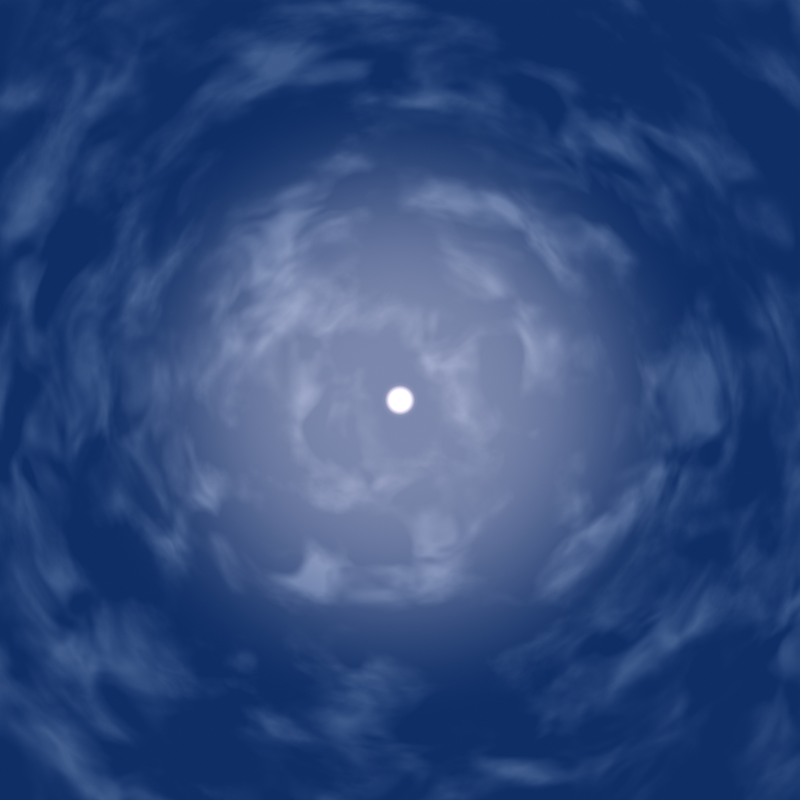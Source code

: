 # Source: sky.blend  (saved by Blender 3.3.6; exported with 4.5.12 LTS)
import bpy
from mathutils import Matrix  # noqa: F401  (used for matrix-valued properties, if any)

bpy.ops.wm.read_factory_settings(use_empty=True)
scene = bpy.context.scene
scene.name = 'Scene'

# ---- collections
col_collection = bpy.data.collections.new('Collection'); scene.collection.children.link(col_collection)

# ---- world
world_dynamic_1 = bpy.data.worlds.new('Dynamic_1'); scene.world = world_dynamic_1
world_dynamic_1.use_nodes = True; world_dynamic_1.node_tree.nodes.clear()
_N = world_dynamic_1.node_tree.nodes; _L = world_dynamic_1.node_tree.links
n0 = _N.new('ShaderNodeBackground'); n0.name = 'Scene_Brightness'; n0.location = (6708, 360)
n1 = _N.new('ShaderNodeTexCoord'); n1.name = 'Texture Coordinate'; n1.location = (244, 1005)
n2 = _N.new('ShaderNodeMapping'); n2.name = 'Mapping'; n2.location = (787, 730)
n2.vector_type = 'NORMAL'
n3 = _N.new('ShaderNodeNormal'); n3.name = 'Sky_normal'; n3.location = (1220, 685)
n4 = _N.new('ShaderNodeValToRGB'); n4.name = 'ColorRamp'; n4.location = (1671, 415)
n4.color_ramp.interpolation = 'EASE'
while len(n4.color_ramp.elements) > 1: n4.color_ramp.elements.remove(n4.color_ramp.elements[-1])
n4.color_ramp.elements[0].position = 0.969; n4.color_ramp.elements[0].color = (0.0, 0.0, 0.0, 1.0)
_e = n4.color_ramp.elements.new(1.0); _e.color = (1.0, 1.0, 1.0, 1.0)
n5 = _N.new('ShaderNodeValToRGB'); n5.name = 'ColorRamp.001'; n5.location = (2197, 415)
n5.color_ramp.interpolation = 'EASE'
while len(n5.color_ramp.elements) > 1: n5.color_ramp.elements.remove(n5.color_ramp.elements[-1])
n5.color_ramp.elements[0].position = 0.991; n5.color_ramp.elements[0].color = (0.0, 0.0, 0.0, 1.0)
_e = n5.color_ramp.elements.new(1.0); _e.color = (1.0, 1.0, 1.0, 1.0)
n6 = _N.new('ShaderNodeValToRGB'); n6.name = 'ColorRamp.002'; n6.location = (2197, 415)
n6.color_ramp.interpolation = 'EASE'
while len(n6.color_ramp.elements) > 1: n6.color_ramp.elements.remove(n6.color_ramp.elements[-1])
n6.color_ramp.elements[0].position = 0.779; n6.color_ramp.elements[0].color = (0.0, 0.0, 0.0, 1.0)
_e = n6.color_ramp.elements.new(1.0); _e.color = (1.0, 1.0, 1.0, 1.0)
n7 = _N.new('ShaderNodeMath'); n7.name = 'Math'; n7.location = (2197, 685)
n7.operation = 'MULTIPLY'
n7.inputs[1].default_value = 0.2
n8 = _N.new('ShaderNodeMath'); n8.name = 'Math.001'; n8.location = (3294, 685)
n8.operation = 'MULTIPLY'
n8.inputs[1].default_value = 2.0
n9 = _N.new('ShaderNodeMath'); n9.name = 'Math.002'; n9.location = (2745, 415)
n9.operation = 'MULTIPLY'
n9.inputs[1].default_value = 40.9
n10 = _N.new('ShaderNodeMath'); n10.name = 'Math.003'; n10.location = (3294, 415)
n10.operation = 'SUBTRACT'
n10.inputs[1].default_value = 1.0
n11 = _N.new('ShaderNodeMix'); n11.name = 'Soft_hard'; n11.location = (3819, 550)
n11.data_type = 'RGBA'
n11.inputs[0].default_value = 1.0
n12 = _N.new('ShaderNodeMix'); n12.name = 'Mix'; n12.location = (3819, 185)
n12.data_type = 'RGBA'
n12.inputs[0].default_value = 0.466
n13 = _N.new('ShaderNodeMix'); n13.name = 'Mix.001'; n13.location = (4344, 630)
n13.data_type = 'RGBA'
n13.blend_type = 'MULTIPLY'
n13.inputs[0].default_value = 1.0
n14 = _N.new('ShaderNodeMix'); n14.name = 'Mix.002'; n14.location = (4344, 90)
n14.data_type = 'RGBA'
n14.blend_type = 'MULTIPLY'
n14.inputs[0].default_value = 1.0
n15 = _N.new('ShaderNodeMix'); n15.name = 'Mix.003'; n15.location = (4782, 610)
n15.data_type = 'RGBA'
n15.inputs[6].default_value = (0.0, 0.0, 0.0, 1.0)
n16 = _N.new('ShaderNodeMix'); n16.name = 'Mix.004'; n16.location = (5132, 270)
n16.data_type = 'RGBA'
n16.inputs[6].default_value = (0.0, 0.0, 0.0, 1.0)
n16.inputs[7].default_value = (1.0, 0.82, 0.65, 1.0)
n17 = _N.new('ShaderNodeGamma'); n17.name = 'Gamma'; n17.location = (5132, 610)
n17.inputs[1].default_value = 2.3
n18 = _N.new('ShaderNodeGamma'); n18.name = 'Sun_value'; n18.location = (5524, 610)
n19 = _N.new('ShaderNodeGamma'); n19.name = 'Shadow_color_saturation'; n19.location = (5524, 880)
n20 = _N.new('ShaderNodeMix'); n20.name = 'Mix.005'; n20.location = (5941, 610)
n20.data_type = 'RGBA'
n20.blend_type = 'ADD'
n20.inputs[0].default_value = 1.0
n21 = _N.new('ShaderNodeMix'); n21.name = 'Mix.006'; n21.location = (5524, 340)
n21.data_type = 'RGBA'
n21.blend_type = 'ADD'
n21.inputs[0].default_value = 1.0
n22 = _N.new('ShaderNodeMix'); n22.name = 'Mix.007'; n22.location = (6314, 360)
n22.data_type = 'RGBA'
n23 = _N.new('ShaderNodeLightPath'); n23.name = 'Light Path'; n23.location = (5941, 130)
n24 = _N.new('ShaderNodeMapping'); n24.name = 'Mapping.001'; n24.location = (2197, 1510)
n24.inputs[3].default_value = (1.5, 1.5, 6.0)
n25 = _N.new('ShaderNodeTexNoise'); n25.name = 'Noise Texture'; n25.location = (2745, 1780)
n25.inputs[2].default_value = 3.8
n25.inputs[3].default_value = 2.4
n25.inputs[8].default_value = 0.5
n26 = _N.new('ShaderNodeTexNoise'); n26.name = 'Noise Texture.001'; n26.location = (2745, 1510)
n26.inputs[2].default_value = 2.0
n26.inputs[3].default_value = 10.0
n26.inputs[8].default_value = 0.2
n27 = _N.new('ShaderNodeValToRGB'); n27.name = 'ColorRamp.003'; n27.location = (3294, 1780)
while len(n27.color_ramp.elements) > 1: n27.color_ramp.elements.remove(n27.color_ramp.elements[-1])
n27.color_ramp.elements[0].position = 0.408; n27.color_ramp.elements[0].color = (0.0, 0.0, 0.0, 1.0)
_e = n27.color_ramp.elements.new(0.649); _e.color = (1.0, 1.0, 1.0, 1.0)
n28 = _N.new('ShaderNodeValToRGB'); n28.name = 'ColorRamp.004'; n28.location = (3294, 1510)
while len(n28.color_ramp.elements) > 1: n28.color_ramp.elements.remove(n28.color_ramp.elements[-1])
n28.color_ramp.elements[0].position = 0.408; n28.color_ramp.elements[0].color = (0.0, 0.0, 0.0, 1.0)
_e = n28.color_ramp.elements.new(0.576); _e.color = (1.0, 1.0, 1.0, 1.0)
n29 = _N.new('ShaderNodeValToRGB'); n29.name = 'ColorRamp.005'; n29.location = (3819, 820)
while len(n29.color_ramp.elements) > 1: n29.color_ramp.elements.remove(n29.color_ramp.elements[-1])
n29.color_ramp.elements[0].position = 0.0; n29.color_ramp.elements[0].color = (0.419, 0.419, 0.419, 0.419)
_e = n29.color_ramp.elements.new(0.16); _e.color = (1.0, 1.0, 1.0, 1.0)
_e = n29.color_ramp.elements.new(0.435); _e.color = (1.0, 1.0, 1.0, 1.0)
n30 = _N.new('ShaderNodeValToRGB'); n30.name = 'ColorRamp.006'; n30.location = (4344, 1360)
while len(n30.color_ramp.elements) > 1: n30.color_ramp.elements.remove(n30.color_ramp.elements[-1])
n30.color_ramp.elements[0].position = 0.0; n30.color_ramp.elements[0].color = (0.0, 0.0, 0.0, 0.0)
_e = n30.color_ramp.elements.new(0.187); _e.color = (1.0, 1.0, 1.0, 1.0)
_e = n30.color_ramp.elements.new(0.435); _e.color = (1.0, 1.0, 1.0, 1.0)
n31 = _N.new('ShaderNodeValToRGB'); n31.name = 'ColorRamp.007'; n31.location = (3819, 1090)
while len(n31.color_ramp.elements) > 1: n31.color_ramp.elements.remove(n31.color_ramp.elements[-1])
n31.color_ramp.elements[0].position = 0.0; n31.color_ramp.elements[0].color = (1.0, 1.0, 0.9174, 1.0)
_e = n31.color_ramp.elements.new(0.469); _e.color = (0.0, 0.0, 0.0, 1.0)
n32 = _N.new('ShaderNodeMix'); n32.name = 'Cloud_color'; n32.location = (3819, 1550)
n32.data_type = 'RGBA'
n32.inputs[6].default_value = (0.2, 0.2, 0.2, 1.0)
n32.inputs[7].default_value = (0.0, 0.0, 0.0, 1.0)
n33 = _N.new('ShaderNodeMix'); n33.name = 'Cloud_density'; n33.location = (4344, 1630)
n33.data_type = 'RGBA'
n33.blend_type = 'MULTIPLY'
n33.inputs[0].default_value = 1.0
n34 = _N.new('ShaderNodeMix'); n34.name = 'Mix.008'; n34.location = (4782, 1360)
n34.data_type = 'RGBA'
n34.blend_type = 'MULTIPLY'
n34.inputs[0].default_value = 1.0
n35 = _N.new('ShaderNodeMix'); n35.name = 'Sky_and_Horizon_colors'; n35.location = (4344, 1090)
n35.data_type = 'RGBA'
n35.inputs[6].default_value = (0.02884, 0.09024, 0.2, 1.0)
n35.inputs[7].default_value = (0.2, 0.2, 0.2, 1.0)
n36 = _N.new('ShaderNodeMix'); n36.name = 'Mix.009'; n36.location = (4782, 880)
n36.data_type = 'RGBA'
n36.blend_type = 'MULTIPLY'
n36.inputs[0].default_value = 1.0
n37 = _N.new('ShaderNodeMix'); n37.name = 'Cloud_opacity'; n37.location = (5132, 880)
n37.data_type = 'RGBA'
n37.blend_type = 'SCREEN'
n38 = _N.new('ShaderNodeSeparateRGB'); n38.name = 'Separate RGB'; n38.location = (787, 1370)
n39 = _N.new('ShaderNodeMath'); n39.name = 'Math.004'; n39.location = (1220, 1235)
n40 = _N.new('ShaderNodeCombineRGB'); n40.name = 'Combine RGB'; n40.location = (1671, 1510)
n41 = _N.new('ShaderNodeMix'); n41.name = 'Sun_color'; n41.location = (4344, 360)
n41.data_type = 'RGBA'
n41.blend_type = 'MULTIPLY'
n41.inputs[0].default_value = 1.0
n41.inputs[6].default_value = (1.0, 0.9409, 0.7073, 1.0)
n41.inputs[7].default_value = (32.0, 30.0, 30.0, 200.0)
n42 = _N.new('ShaderNodeNormal'); n42.name = 'Normal'; n42.location = (3294, 1070)
n43 = _N.new('ShaderNodeOutputWorld'); n43.name = 'World Output'; n43.location = (7167, 360)
_L.new(n0.outputs[0], n43.inputs[0])
_L.new(n7.outputs[0], n8.inputs[0])
_L.new(n9.outputs[0], n10.inputs[0])
_L.new(n6.outputs[0], n7.inputs[0])
_L.new(n5.outputs[0], n9.inputs[0])
_L.new(n8.outputs[0], n11.inputs[6])
_L.new(n10.outputs[0], n11.inputs[7])
_L.new(n8.outputs[0], n12.inputs[6])
_L.new(n5.outputs[0], n12.inputs[7])
_L.new(n11.outputs[2], n13.inputs[6])
_L.new(n12.outputs[2], n14.inputs[6])
_L.new(n13.outputs[2], n15.inputs[0])
_L.new(n14.outputs[2], n16.inputs[0])
_L.new(n20.outputs[2], n22.inputs[6])
_L.new(n21.outputs[2], n22.inputs[7])
_L.new(n23.outputs[0], n22.inputs[0])
_L.new(n17.outputs[0], n18.inputs[0])
_L.new(n15.outputs[2], n17.inputs[0])
_L.new(n22.outputs[2], n0.inputs[0])
_L.new(n24.outputs[0], n26.inputs[0])
_L.new(n24.outputs[0], n25.inputs[0])
_L.new(n41.outputs[2], n15.inputs[7])
_L.new(n28.outputs[0], n32.inputs[0])
_L.new(n32.outputs[2], n33.inputs[6])
_L.new(n27.outputs[0], n33.inputs[7])
_L.new(n30.outputs[0], n34.inputs[7])
_L.new(n31.outputs[0], n35.inputs[0])
_L.new(n35.outputs[2], n36.inputs[7])
_L.new(n29.outputs[0], n36.inputs[6])
_L.new(n36.outputs[2], n37.inputs[6])
_L.new(n33.outputs[2], n34.inputs[6])
_L.new(n34.outputs[2], n37.inputs[7])
_L.new(n19.outputs[0], n20.inputs[6])
_L.new(n37.outputs[2], n19.inputs[0])
_L.new(n29.outputs[0], n13.inputs[7])
_L.new(n18.outputs[0], n20.inputs[7])
_L.new(n25.outputs[0], n27.inputs[0])
_L.new(n26.outputs[0], n28.inputs[0])
_L.new(n42.outputs[1], n29.inputs[0])
_L.new(n42.outputs[1], n31.inputs[0])
_L.new(n42.outputs[1], n30.inputs[0])
_L.new(n40.outputs[0], n24.inputs[0])
_L.new(n1.outputs[0], n42.inputs[0])
_L.new(n29.outputs[0], n14.inputs[7])
_L.new(n1.outputs[0], n38.inputs[0])
_L.new(n38.outputs[1], n40.inputs[1])
_L.new(n38.outputs[2], n40.inputs[2])
_L.new(n38.outputs[0], n39.inputs[1])
_L.new(n39.outputs[0], n40.inputs[0])
_L.new(n3.outputs[1], n4.inputs[0])
_L.new(n4.outputs[0], n5.inputs[0])
_L.new(n3.outputs[1], n6.inputs[0])
_L.new(n2.outputs[0], n3.inputs[0])
_L.new(n1.outputs[0], n2.inputs[0])
_L.new(n37.outputs[2], n21.inputs[6])
_L.new(n16.outputs[2], n21.inputs[7])
n43.is_active_output = True
world_dynamic_1.use_sun_shadow = False
world_dynamic_1.sun_shadow_jitter_overblur = 0.0
world_dynamic_1.cycles.sample_map_resolution = 2048

# ---- cameras
cam_camera = bpy.data.cameras.new('Camera')
cam_camera.clip_end = 100.0
cam_camera.lens = 18.0
cam_camera.ortho_scale = 7.314
cam_camera.lens_unit = 'FOV'
cam_camera_001 = bpy.data.cameras.new('Camera.001')
cam_camera_001.clip_end = 100.0
cam_camera_001.lens = 18.0
cam_camera_001.ortho_scale = 7.314
cam_camera_001.lens_unit = 'FOV'
cam_camera_002 = bpy.data.cameras.new('Camera.002')
cam_camera_002.clip_end = 100.0
cam_camera_002.lens = 18.0
cam_camera_002.ortho_scale = 7.314
cam_camera_002.lens_unit = 'FOV'
cam_camera_003 = bpy.data.cameras.new('Camera.003')
cam_camera_003.clip_end = 100.0
cam_camera_003.lens = 18.0
cam_camera_003.ortho_scale = 7.314
cam_camera_003.lens_unit = 'FOV'
cam_camera_004 = bpy.data.cameras.new('Camera.004')
cam_camera_004.clip_end = 100.0
cam_camera_004.lens = 18.0
cam_camera_004.ortho_scale = 7.314
cam_camera_004.lens_unit = 'FOV'
cam_camera_005 = bpy.data.cameras.new('Camera.005')
cam_camera_005.clip_end = 100.0
cam_camera_005.lens = 18.0
cam_camera_005.ortho_scale = 7.314
cam_camera_005.lens_unit = 'FOV'

# ---- objects
ob_camera_z_plus = bpy.data.objects.new('Camera_Z_plus', cam_camera)
ob_camera__z_minus = bpy.data.objects.new('Camera._Z_minus', cam_camera_001)
ob_camera__y_plus = bpy.data.objects.new('Camera._Y_plus', cam_camera_002)
ob_camera__x_minus = bpy.data.objects.new('Camera._X_minus', cam_camera_003)
ob_camera__x_plus = bpy.data.objects.new('Camera._X_plus', cam_camera_004)
ob_camera__y_minus = bpy.data.objects.new('Camera._Y_minus', cam_camera_005)

# ---- transforms, parenting, visibility, modifiers, constraints
ob_camera_z_plus.location = (0.0, 0.0, 0.0)
ob_camera_z_plus.rotation_euler = (3.142, 0.0, 0.0)
ob_camera_z_plus.lock_rotations_4d = False
ob_camera_z_plus.empty_display_type = 'ARROWS'
ob_camera_z_plus.color = (0.0, 0.0, 0.0, 0.0)
ob_camera_z_plus.display_type = 'WIRE'
ob_camera_z_plus.lineart.crease_threshold = 0.0
ob_camera__z_minus.location = (0.0, 0.0, 0.0)
ob_camera__z_minus.lock_rotations_4d = False
ob_camera__z_minus.empty_display_type = 'ARROWS'
ob_camera__z_minus.color = (0.0, 0.0, 0.0, 0.0)
ob_camera__z_minus.display_type = 'WIRE'
ob_camera__z_minus.lineart.crease_threshold = 0.0
ob_camera__y_plus.location = (0.0, 0.0, 0.0)
ob_camera__y_plus.rotation_euler = (1.571, 0.0, 0.0)
ob_camera__y_plus.lock_rotations_4d = False
ob_camera__y_plus.empty_display_type = 'ARROWS'
ob_camera__y_plus.color = (0.0, 0.0, 0.0, 0.0)
ob_camera__y_plus.display_type = 'WIRE'
ob_camera__y_plus.lineart.crease_threshold = 0.0
ob_camera__x_minus.location = (0.0, 0.0, 0.0)
ob_camera__x_minus.rotation_euler = (-1.571, 3.142, -1.571)
ob_camera__x_minus.lock_rotations_4d = False
ob_camera__x_minus.empty_display_type = 'ARROWS'
ob_camera__x_minus.color = (0.0, 0.0, 0.0, 0.0)
ob_camera__x_minus.display_type = 'WIRE'
ob_camera__x_minus.lineart.crease_threshold = 0.0
ob_camera__x_plus.location = (0.0, 0.0, 0.0)
ob_camera__x_plus.rotation_euler = (-1.571, -3.142, 1.571)
ob_camera__x_plus.lock_rotations_4d = False
ob_camera__x_plus.empty_display_type = 'ARROWS'
ob_camera__x_plus.color = (0.0, 0.0, 0.0, 0.0)
ob_camera__x_plus.display_type = 'WIRE'
ob_camera__x_plus.lineart.crease_threshold = 0.0
ob_camera__y_minus.location = (0.0, 0.0, 0.0)
ob_camera__y_minus.rotation_euler = (1.571, -0.0, 3.142)
ob_camera__y_minus.lock_rotations_4d = False
ob_camera__y_minus.empty_display_type = 'ARROWS'
ob_camera__y_minus.color = (0.0, 0.0, 0.0, 0.0)
ob_camera__y_minus.display_type = 'WIRE'
ob_camera__y_minus.lineart.crease_threshold = 0.0

# ---- collection membership
col_collection.objects.link(ob_camera_z_plus)
col_collection.objects.link(ob_camera__z_minus)
col_collection.objects.link(ob_camera__y_plus)
col_collection.objects.link(ob_camera__x_minus)
col_collection.objects.link(ob_camera__x_plus)
col_collection.objects.link(ob_camera__y_minus)

# ---- scene / render settings (as saved in the file)
scene.camera = ob_camera_z_plus
scene.frame_start = 1; scene.frame_end = 6; scene.frame_set(6)
scene.render.engine = 'CYCLES'
scene.render.resolution_x = 512
scene.render.resolution_y = 512
scene.cycles.sampling_pattern = 'TABULATED_SOBOL'
scene.cycles.use_light_tree = False
scene.view_settings.view_transform = 'Raw'
scene.view_settings.exposure = 1.0
bpy.context.view_layer.update()

# ---- added for rendering (the .blend has no usable light): sun
light_auto_sun = bpy.data.lights.new('AutoSun', 'SUN')
light_auto_sun.energy = 3.0
light_auto_sun.angle = 0.0523599
ob_auto_sun = bpy.data.objects.new('AutoSun', light_auto_sun)
scene.collection.objects.link(ob_auto_sun)
ob_auto_sun.rotation_euler = (0.872665, 0.174533, 0.523599)
bpy.context.view_layer.update()
